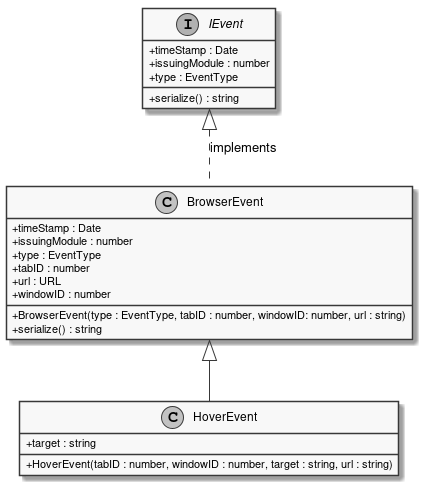

The diagram above was rendered by PlantUML. Its source (embedded in the PNG):
@startuml
skinparam linetype ortho
skinparam monochrome true
skinparam classAttributeIconSize 0
class HoverEvent extends BrowserEvent {
    + target : string
    + HoverEvent(tabID : number, windowID : number, target : string, url : string)
}
interface IEvent {
    + timeStamp : Date
    + issuingModule : number
    + type : EventType
    + serialize() : string
}

IEvent <|.DOWN. BrowserEvent : implements
class BrowserEvent {
    + BrowserEvent(type : EventType, tabID : number, windowID: number, url : string)
    + timeStamp : Date
    + issuingModule : number
    + type : EventType
    + serialize() : string
    + tabID : number
    + url : URL
    + windowID : number
}
@enduml